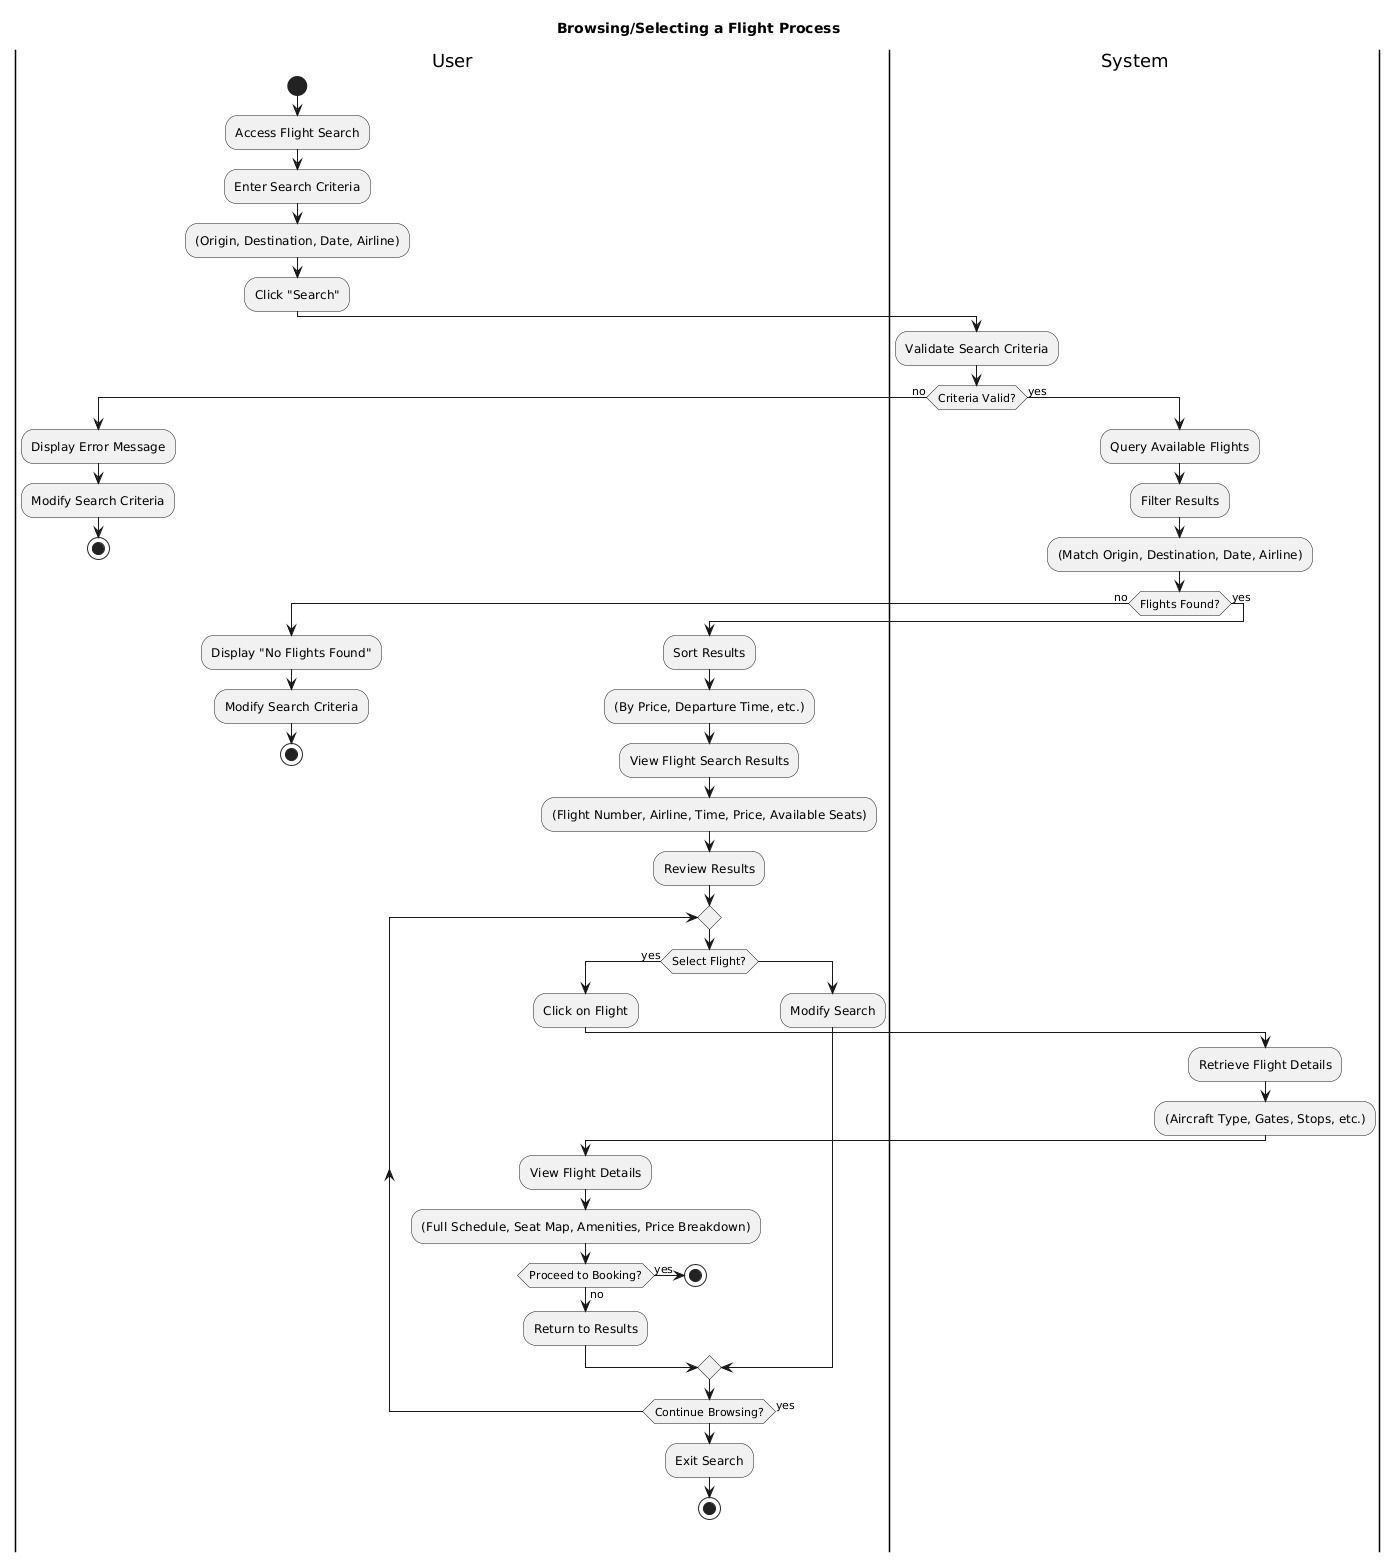

The diagram above was rendered by PlantUML. Its source (embedded in the PNG):
@startuml
title Browsing/Selecting a Flight Process

|User|
start
:Access Flight Search;
:Enter Search Criteria;
:(Origin, Destination, Date, Airline);
:Click "Search";

|System|
:Validate Search Criteria;
if (Criteria Valid?) then (no)
  |User|
  :Display Error Message;
  :Modify Search Criteria;
  stop
else (yes)
  |System|
  :Query Available Flights;
  :Filter Results;
  :(Match Origin, Destination, Date, Airline);
  if (Flights Found?) then (no)
    |User|
    :Display "No Flights Found";
    :Modify Search Criteria;
    stop
  else (yes)
    :Sort Results;
    :(By Price, Departure Time, etc.);
    |User|
    :View Flight Search Results;
    :(Flight Number, Airline, Time, Price, Available Seats);
    :Review Results;
    repeat
      if (Select Flight?) then (yes)
        :Click on Flight;
        |System|
        :Retrieve Flight Details;
        :(Aircraft Type, Gates, Stops, etc.);
        |User|
        :View Flight Details;
        :(Full Schedule, Seat Map, Amenities, Price Breakdown);
        if (Proceed to Booking?) then (yes)
          stop
        else (no)
          :Return to Results;
        endif
      else
        :Modify Search;
      endif
    repeat while (Continue Browsing?) is (yes)
    |User|
    :Exit Search;
    stop
  endif
endif
@enduml